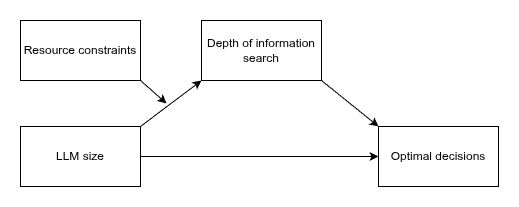

The diagram above was exported from draw.io. Its source (the exported page's mxGraphModel, read from the mxfile embedded in the PNG):
<mxGraphModel dx="1388" dy="1082" grid="1" gridSize="10" guides="1" tooltips="1" connect="1" arrows="1" fold="1" page="1" pageScale="1" pageWidth="1169" pageHeight="827" math="0" shadow="0">
  <root>
    <mxCell id="0" />
    <mxCell id="1" parent="0" />
    <mxCell id="g2I-PKl8xoUts42cZ4cP-1" parent="1" style="rounded=0;whiteSpace=wrap;html=1;" value="Resource constraints" vertex="1">
      <mxGeometry height="60" width="120" x="267" y="324" as="geometry" />
    </mxCell>
    <mxCell id="g2I-PKl8xoUts42cZ4cP-2" parent="1" style="rounded=0;whiteSpace=wrap;html=1;" value="Depth of information search" vertex="1">
      <mxGeometry height="60" width="120" x="448" y="324" as="geometry" />
    </mxCell>
    <mxCell id="g2I-PKl8xoUts42cZ4cP-3" parent="1" style="rounded=0;whiteSpace=wrap;html=1;" value="Optimal decisions" vertex="1">
      <mxGeometry height="60" width="120" x="625" y="430" as="geometry" />
    </mxCell>
    <mxCell id="wz0E2yW3kj_mvXmGgKUQ-13" edge="1" parent="1" source="wz0E2yW3kj_mvXmGgKUQ-1" style="edgeStyle=orthogonalEdgeStyle;rounded=0;orthogonalLoop=1;jettySize=auto;html=1;exitX=1;exitY=0.5;exitDx=0;exitDy=0;entryX=0;entryY=0.5;entryDx=0;entryDy=0;" target="g2I-PKl8xoUts42cZ4cP-3">
      <mxGeometry relative="1" as="geometry" />
    </mxCell>
    <mxCell id="wz0E2yW3kj_mvXmGgKUQ-1" parent="1" style="rounded=0;whiteSpace=wrap;html=1;" value="LLM size" vertex="1">
      <mxGeometry height="60" width="120" x="267" y="430" as="geometry" />
    </mxCell>
    <mxCell id="wz0E2yW3kj_mvXmGgKUQ-7" edge="1" parent="1" source="g2I-PKl8xoUts42cZ4cP-1" style="endArrow=classic;html=1;rounded=0;exitX=1;exitY=1;exitDx=0;exitDy=0;" value="">
      <mxGeometry height="50" relative="1" width="50" as="geometry">
        <mxPoint x="373" y="437" as="sourcePoint" />
        <mxPoint x="413" y="407" as="targetPoint" />
      </mxGeometry>
    </mxCell>
    <mxCell id="wz0E2yW3kj_mvXmGgKUQ-8" edge="1" parent="1" source="g2I-PKl8xoUts42cZ4cP-2" style="endArrow=classic;html=1;rounded=0;exitX=1;exitY=1;exitDx=0;exitDy=0;entryX=0;entryY=0;entryDx=0;entryDy=0;" target="g2I-PKl8xoUts42cZ4cP-3" value="">
      <mxGeometry height="50" relative="1" width="50" as="geometry">
        <mxPoint x="370" y="490" as="sourcePoint" />
        <mxPoint x="520" y="420" as="targetPoint" />
      </mxGeometry>
    </mxCell>
    <mxCell id="wz0E2yW3kj_mvXmGgKUQ-9" edge="1" parent="1" source="wz0E2yW3kj_mvXmGgKUQ-1" style="endArrow=classic;html=1;rounded=0;exitX=1;exitY=0;exitDx=0;exitDy=0;entryX=0;entryY=1;entryDx=0;entryDy=0;" target="g2I-PKl8xoUts42cZ4cP-2" value="">
      <mxGeometry height="50" relative="1" width="50" as="geometry">
        <mxPoint x="308" y="380" as="sourcePoint" />
        <mxPoint x="448" y="330" as="targetPoint" />
      </mxGeometry>
    </mxCell>
  </root>
</mxGraphModel>